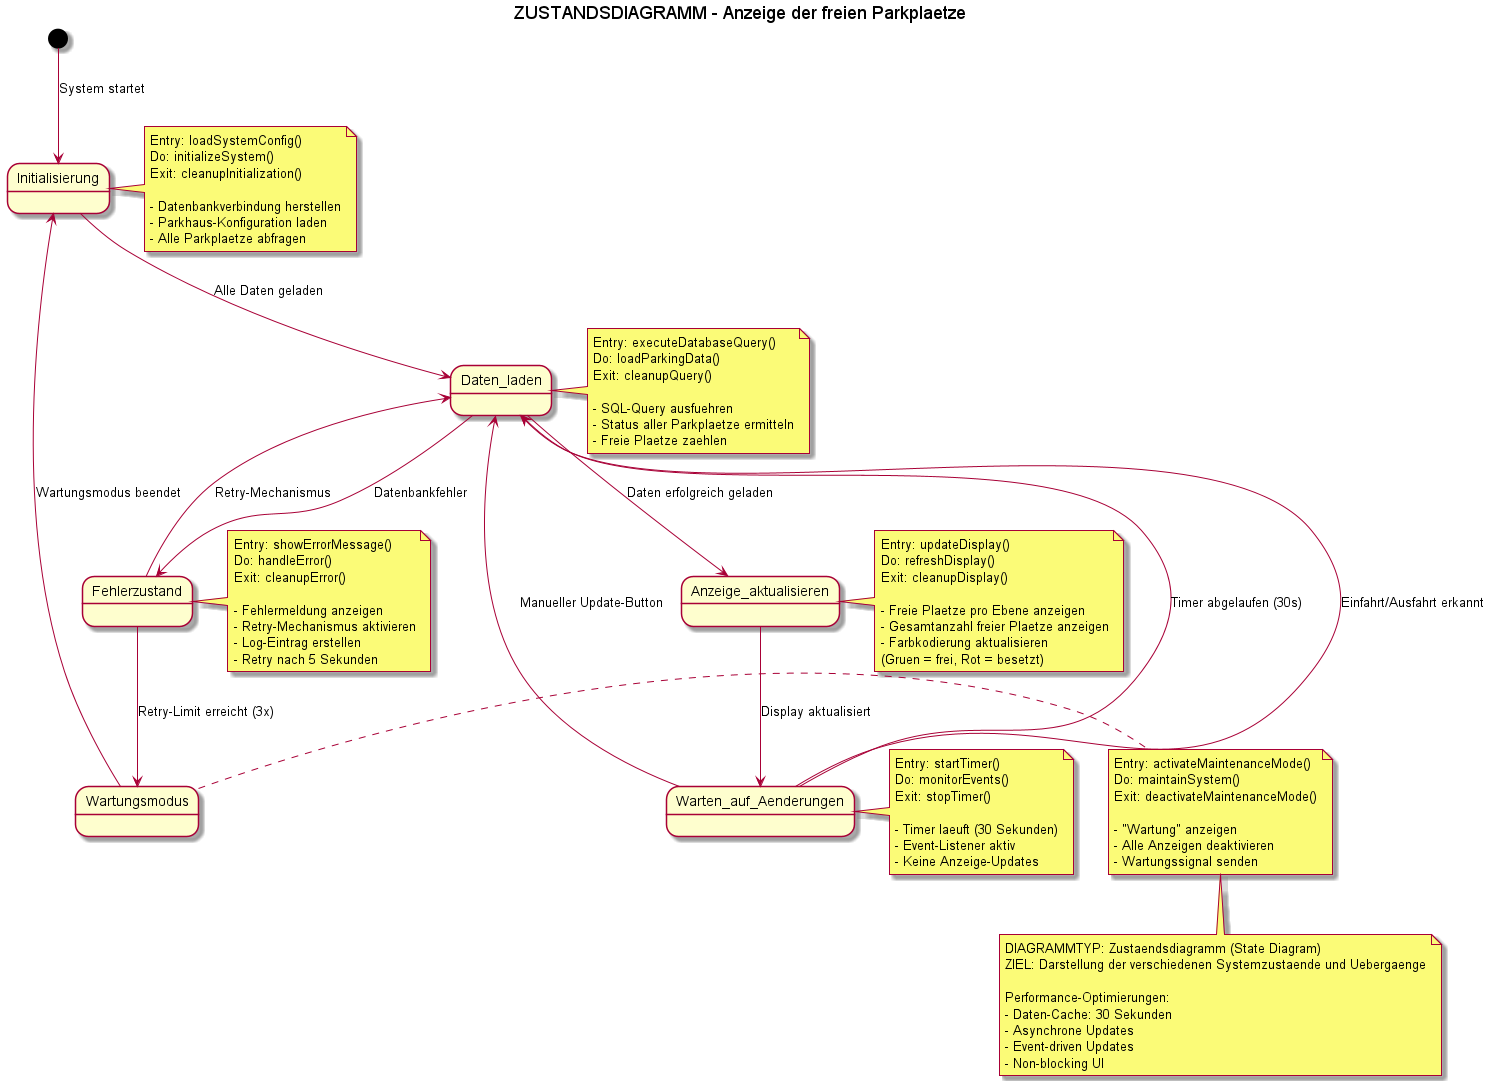

The diagram above was rendered by PlantUML. Its source (embedded in the PNG):
@startuml Zustandsdiagramm_Anzeige_Freie_Plaetze

title ZUSTANDSDIAGRAMM - Anzeige der freien Parkplaetze

[*] --> Initialisierung : System startet

Initialisierung --> Daten_laden : Alle Daten geladen
Daten_laden --> Anzeige_aktualisieren : Daten erfolgreich geladen
Anzeige_aktualisieren --> Warten_auf_Aenderungen : Display aktualisiert

Warten_auf_Aenderungen --> Daten_laden : Timer abgelaufen (30s)
Warten_auf_Aenderungen --> Daten_laden : Einfahrt/Ausfahrt erkannt
Warten_auf_Aenderungen --> Daten_laden : Manueller Update-Button

Daten_laden --> Fehlerzustand : Datenbankfehler
Fehlerzustand --> Daten_laden : Retry-Mechanismus
Fehlerzustand --> Wartungsmodus : Retry-Limit erreicht (3x)

Wartungsmodus --> Initialisierung : Wartungsmodus beendet

note right of Initialisierung
  Entry: loadSystemConfig()
  Do: initializeSystem()
  Exit: cleanupInitialization()

  - Datenbankverbindung herstellen
  - Parkhaus-Konfiguration laden
  - Alle Parkplaetze abfragen
end note

note right of Daten_laden
  Entry: executeDatabaseQuery()
  Do: loadParkingData()
  Exit: cleanupQuery()

  - SQL-Query ausfuehren
  - Status aller Parkplaetze ermitteln
  - Freie Plaetze zaehlen
end note

note right of Anzeige_aktualisieren
  Entry: updateDisplay()
  Do: refreshDisplay()
  Exit: cleanupDisplay()

  - Freie Plaetze pro Ebene anzeigen
  - Gesamtanzahl freier Plaetze anzeigen
  - Farbkodierung aktualisieren
  (Gruen = frei, Rot = besetzt)
end note

note right of Warten_auf_Aenderungen
  Entry: startTimer()
  Do: monitorEvents()
  Exit: stopTimer()

  - Timer laeuft (30 Sekunden)
  - Event-Listener aktiv
  - Keine Anzeige-Updates
end note

note right of Fehlerzustand
  Entry: showErrorMessage()
  Do: handleError()
  Exit: cleanupError()

  - Fehlermeldung anzeigen
  - Retry-Mechanismus aktivieren
  - Log-Eintrag erstellen
  - Retry nach 5 Sekunden
end note

note right of Wartungsmodus
  Entry: activateMaintenanceMode()
  Do: maintainSystem()
  Exit: deactivateMaintenanceMode()

  - "Wartung" anzeigen
  - Alle Anzeigen deaktivieren
  - Wartungssignal senden
end note

note bottom
  DIAGRAMMTYP: Zustaendsdiagramm (State Diagram)
  ZIEL: Darstellung der verschiedenen Systemzustaende und Uebergaenge

  Performance-Optimierungen:
  - Daten-Cache: 30 Sekunden
  - Asynchrone Updates
  - Event-driven Updates
  - Non-blocking UI
end note

@enduml